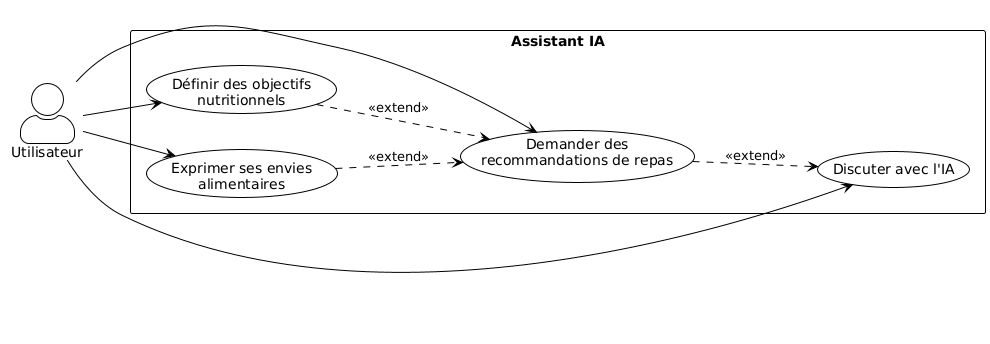

The diagram above was rendered by PlantUML. Its source (embedded in the PNG):
@startuml
!theme plain
skinparam actorStyle awesome
left to right direction

actor Utilisateur as User

rectangle "Assistant IA" {
    usecase UC9 as "Discuter avec l'IA"
    usecase UC10 as "Demander des\nrecommandations de repas"
    usecase UC11 as "Exprimer ses envies\nalimentaires"
    usecase UC12 as "Définir des objectifs\nnutritionnels"
}

User --> UC9
User --> UC10
User --> UC11
User --> UC12

UC10 ..> UC9 : <<extend>>
UC11 ..> UC10 : <<extend>>
UC12 ..> UC10 : <<extend>>
@enduml